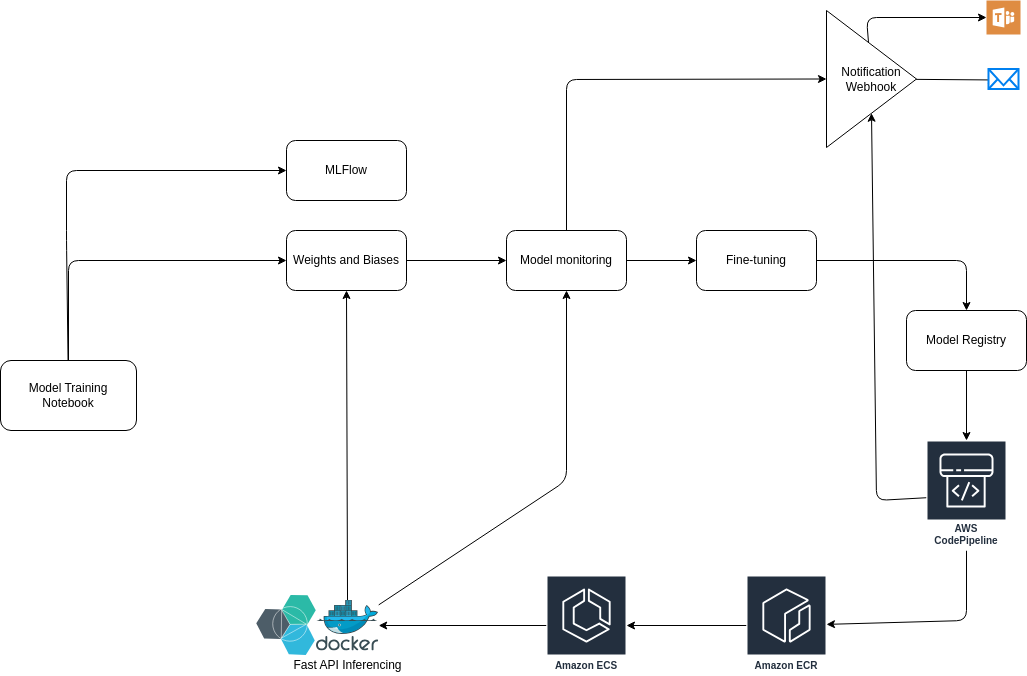

The diagram above was exported from draw.io. Its source (the exported page's mxGraphModel, read from the mxfile embedded in the PNG):
<mxGraphModel dx="1626" dy="1888" grid="1" gridSize="10" guides="1" tooltips="1" connect="1" arrows="1" fold="1" page="1" pageScale="1" pageWidth="827" pageHeight="1169" math="0" shadow="0">
  <root>
    <mxCell id="0" />
    <mxCell id="1" parent="0" />
    <mxCell id="9" style="edgeStyle=none;html=1;entryX=0;entryY=0.5;entryDx=0;entryDy=0;" parent="1" source="2" target="3" edge="1">
      <mxGeometry relative="1" as="geometry">
        <Array as="points">
          <mxPoint x="362" y="220" />
        </Array>
      </mxGeometry>
    </mxCell>
    <mxCell id="13" style="edgeStyle=none;html=1;entryX=0;entryY=0.5;entryDx=0;entryDy=0;" parent="1" source="2" target="4" edge="1">
      <mxGeometry relative="1" as="geometry">
        <Array as="points">
          <mxPoint x="360" y="200" />
          <mxPoint x="360" y="130" />
        </Array>
      </mxGeometry>
    </mxCell>
    <mxCell id="2" value="Model Training&lt;br&gt;Notebook" style="rounded=1;whiteSpace=wrap;html=1;" parent="1" vertex="1">
      <mxGeometry x="294" y="320" width="136" height="70" as="geometry" />
    </mxCell>
    <mxCell id="10" style="edgeStyle=none;html=1;entryX=0;entryY=0.5;entryDx=0;entryDy=0;" parent="1" source="3" target="6" edge="1">
      <mxGeometry relative="1" as="geometry" />
    </mxCell>
    <mxCell id="3" value="Weights and Biases" style="rounded=1;whiteSpace=wrap;html=1;" parent="1" vertex="1">
      <mxGeometry x="580" y="190" width="120" height="60" as="geometry" />
    </mxCell>
    <mxCell id="4" value="MLFlow" style="rounded=1;whiteSpace=wrap;html=1;" parent="1" vertex="1">
      <mxGeometry x="580" y="100" width="120" height="60" as="geometry" />
    </mxCell>
    <mxCell id="12" style="edgeStyle=none;html=1;entryX=0.5;entryY=0;entryDx=0;entryDy=0;" parent="1" source="5" target="8" edge="1">
      <mxGeometry relative="1" as="geometry">
        <Array as="points">
          <mxPoint x="1260" y="220" />
        </Array>
      </mxGeometry>
    </mxCell>
    <mxCell id="5" value="Fine-tuning" style="rounded=1;whiteSpace=wrap;html=1;" parent="1" vertex="1">
      <mxGeometry x="990" y="190" width="120" height="60" as="geometry" />
    </mxCell>
    <mxCell id="11" style="edgeStyle=none;html=1;" parent="1" source="6" target="5" edge="1">
      <mxGeometry relative="1" as="geometry" />
    </mxCell>
    <mxCell id="32" style="edgeStyle=none;html=1;entryX=0;entryY=0.5;entryDx=0;entryDy=0;" parent="1" source="6" target="28" edge="1">
      <mxGeometry relative="1" as="geometry">
        <Array as="points">
          <mxPoint x="860" y="39" />
        </Array>
      </mxGeometry>
    </mxCell>
    <mxCell id="6" value="Model monitoring" style="rounded=1;whiteSpace=wrap;html=1;" parent="1" vertex="1">
      <mxGeometry x="800" y="190" width="120" height="60" as="geometry" />
    </mxCell>
    <mxCell id="19" style="edgeStyle=none;html=1;" parent="1" source="8" target="17" edge="1">
      <mxGeometry relative="1" as="geometry" />
    </mxCell>
    <mxCell id="8" value="Model Registry" style="rounded=1;whiteSpace=wrap;html=1;" parent="1" vertex="1">
      <mxGeometry x="1200" y="270" width="120" height="60" as="geometry" />
    </mxCell>
    <mxCell id="16" value="" style="group" parent="1" vertex="1" connectable="0">
      <mxGeometry x="550" y="555" width="122.20000000000005" height="60" as="geometry" />
    </mxCell>
    <mxCell id="14" value="Fast API Inferencing" style="sketch=0;aspect=fixed;html=1;points=[];align=center;image;fontSize=12;image=img/lib/mscae/Docker.svg;" parent="16" vertex="1">
      <mxGeometry x="60" y="4.5" width="62.2" height="51" as="geometry" />
    </mxCell>
    <mxCell id="15" value="" style="aspect=fixed;perimeter=ellipsePerimeter;html=1;align=center;shadow=0;dashed=0;fontColor=#4277BB;labelBackgroundColor=#ffffff;fontSize=12;spacingTop=3;image;image=img/lib/ibm/miscellaneous/microservices_application.svg;" parent="16" vertex="1">
      <mxGeometry width="60" height="60" as="geometry" />
    </mxCell>
    <mxCell id="20" style="edgeStyle=none;html=1;" parent="1" source="17" target="18" edge="1">
      <mxGeometry relative="1" as="geometry">
        <Array as="points">
          <mxPoint x="1260" y="580" />
        </Array>
      </mxGeometry>
    </mxCell>
    <mxCell id="34" style="edgeStyle=none;html=1;entryX=0.5;entryY=1;entryDx=0;entryDy=0;" parent="1" source="17" target="28" edge="1">
      <mxGeometry relative="1" as="geometry">
        <Array as="points">
          <mxPoint x="1170" y="460" />
        </Array>
      </mxGeometry>
    </mxCell>
    <mxCell id="17" value="AWS CodePipeline" style="sketch=0;outlineConnect=0;fontColor=#232F3E;gradientColor=none;strokeColor=#ffffff;fillColor=#232F3E;dashed=0;verticalLabelPosition=middle;verticalAlign=bottom;align=center;html=1;whiteSpace=wrap;fontSize=10;fontStyle=1;spacing=3;shape=mxgraph.aws4.productIcon;prIcon=mxgraph.aws4.codepipeline;" parent="1" vertex="1">
      <mxGeometry x="1220" y="400" width="80" height="110" as="geometry" />
    </mxCell>
    <mxCell id="23" style="edgeStyle=none;html=1;" parent="1" source="18" target="22" edge="1">
      <mxGeometry relative="1" as="geometry" />
    </mxCell>
    <mxCell id="18" value="Amazon ECR" style="sketch=0;outlineConnect=0;fontColor=#232F3E;gradientColor=none;strokeColor=#ffffff;fillColor=#232F3E;dashed=0;verticalLabelPosition=middle;verticalAlign=bottom;align=center;html=1;whiteSpace=wrap;fontSize=10;fontStyle=1;spacing=3;shape=mxgraph.aws4.productIcon;prIcon=mxgraph.aws4.ecr;" parent="1" vertex="1">
      <mxGeometry x="1040" y="535" width="80" height="100" as="geometry" />
    </mxCell>
    <mxCell id="24" style="edgeStyle=none;html=1;" parent="1" source="22" target="14" edge="1">
      <mxGeometry relative="1" as="geometry" />
    </mxCell>
    <mxCell id="22" value="Amazon ECS" style="sketch=0;outlineConnect=0;fontColor=#232F3E;gradientColor=none;strokeColor=#ffffff;fillColor=#232F3E;dashed=0;verticalLabelPosition=middle;verticalAlign=bottom;align=center;html=1;whiteSpace=wrap;fontSize=10;fontStyle=1;spacing=3;shape=mxgraph.aws4.productIcon;prIcon=mxgraph.aws4.ecs;" parent="1" vertex="1">
      <mxGeometry x="840" y="535" width="80" height="100" as="geometry" />
    </mxCell>
    <mxCell id="25" style="edgeStyle=none;html=1;entryX=0.5;entryY=1;entryDx=0;entryDy=0;" parent="1" source="14" target="3" edge="1">
      <mxGeometry relative="1" as="geometry" />
    </mxCell>
    <mxCell id="26" style="edgeStyle=none;html=1;entryX=0.5;entryY=1;entryDx=0;entryDy=0;" parent="1" source="14" target="6" edge="1">
      <mxGeometry relative="1" as="geometry">
        <Array as="points">
          <mxPoint x="860" y="440" />
        </Array>
      </mxGeometry>
    </mxCell>
    <mxCell id="27" value="" style="sketch=0;pointerEvents=1;shadow=0;dashed=0;html=1;strokeColor=none;fillColor=#DF8C42;labelPosition=center;verticalLabelPosition=bottom;verticalAlign=top;align=center;outlineConnect=0;shape=mxgraph.veeam2.microsoft_teams;" parent="1" vertex="1">
      <mxGeometry x="1280" y="-40" width="34" height="34" as="geometry" />
    </mxCell>
    <mxCell id="30" style="edgeStyle=none;html=1;" parent="1" source="28" target="27" edge="1">
      <mxGeometry relative="1" as="geometry">
        <Array as="points">
          <mxPoint x="1160" y="-23" />
        </Array>
      </mxGeometry>
    </mxCell>
    <mxCell id="31" style="edgeStyle=none;html=1;entryX=0.267;entryY=0.55;entryDx=0;entryDy=0;entryPerimeter=0;" parent="1" source="28" target="29" edge="1">
      <mxGeometry relative="1" as="geometry" />
    </mxCell>
    <mxCell id="28" value="Notification&lt;br&gt;Webhook" style="triangle;whiteSpace=wrap;html=1;" parent="1" vertex="1">
      <mxGeometry x="1120" y="-30" width="90" height="137" as="geometry" />
    </mxCell>
    <mxCell id="29" value="" style="html=1;verticalLabelPosition=bottom;align=center;labelBackgroundColor=#ffffff;verticalAlign=top;strokeWidth=2;strokeColor=#0080F0;shadow=0;dashed=0;shape=mxgraph.ios7.icons.mail;" parent="1" vertex="1">
      <mxGeometry x="1282" y="28.5" width="30" height="20" as="geometry" />
    </mxCell>
  </root>
</mxGraphModel>